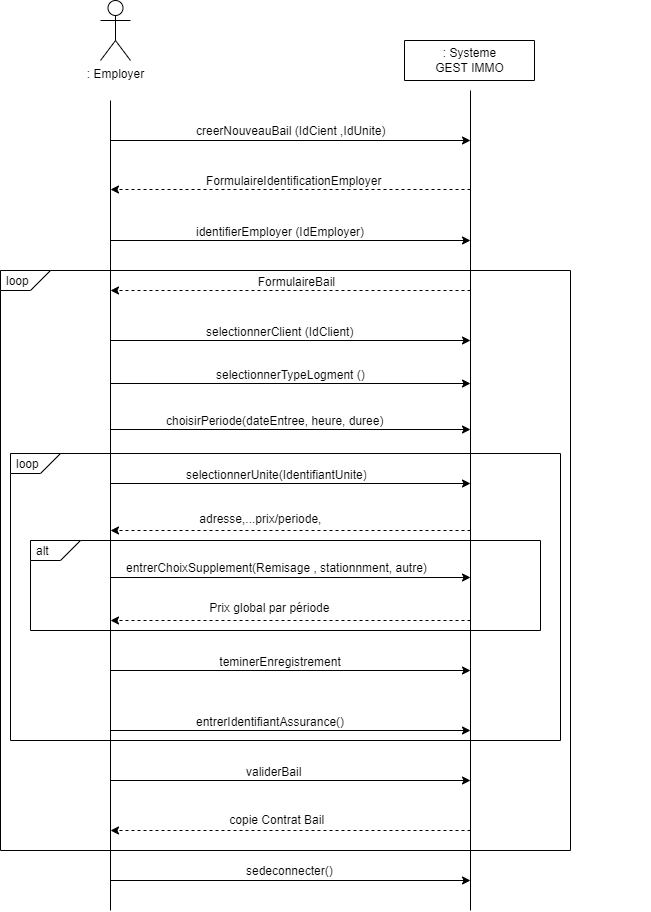

The diagram above was exported from draw.io. Its source (the exported page's mxGraphModel, read from the mxfile embedded in the PNG):
<mxGraphModel dx="868" dy="482" grid="1" gridSize="10" guides="1" tooltips="1" connect="1" arrows="1" fold="1" page="1" pageScale="1" pageWidth="827" pageHeight="1169" math="0" shadow="0">
  <root>
    <mxCell id="0" />
    <mxCell id="1" parent="0" />
    <object label=": Employer" id="7DDx3tKF5_g-ysBGYG_e-1">
      <mxCell style="shape=umlActor;verticalLabelPosition=bottom;verticalAlign=top;html=1;outlineConnect=0;" parent="1" vertex="1">
        <mxGeometry x="110" y="20" width="30" height="60" as="geometry" />
      </mxCell>
    </object>
    <mxCell id="7DDx3tKF5_g-ysBGYG_e-3" value="" style="endArrow=none;html=1;rounded=0;" parent="1" edge="1">
      <mxGeometry width="50" height="50" relative="1" as="geometry">
        <mxPoint x="120" y="930" as="sourcePoint" />
        <mxPoint x="120" y="120" as="targetPoint" />
      </mxGeometry>
    </mxCell>
    <mxCell id="7DDx3tKF5_g-ysBGYG_e-4" value="" style="endArrow=none;html=1;rounded=0;" parent="1" edge="1">
      <mxGeometry width="50" height="50" relative="1" as="geometry">
        <mxPoint x="480" y="520" as="sourcePoint" />
        <mxPoint x="480" y="120" as="targetPoint" />
      </mxGeometry>
    </mxCell>
    <mxCell id="7DDx3tKF5_g-ysBGYG_e-7" value="" style="swimlane;startSize=0;" parent="1" vertex="1">
      <mxGeometry x="414" y="60" width="130" height="40" as="geometry">
        <mxRectangle x="450" y="60" width="50" height="40" as="alternateBounds" />
      </mxGeometry>
    </mxCell>
    <mxCell id="7DDx3tKF5_g-ysBGYG_e-10" value="&lt;div&gt;: Systeme&lt;/div&gt;&lt;div&gt;GEST IMMO&lt;/div&gt;" style="text;html=1;align=center;verticalAlign=middle;resizable=0;points=[];autosize=1;strokeColor=none;fillColor=none;" parent="7DDx3tKF5_g-ysBGYG_e-7" vertex="1">
      <mxGeometry x="20" width="90" height="40" as="geometry" />
    </mxCell>
    <mxCell id="7DDx3tKF5_g-ysBGYG_e-15" value="" style="group" parent="1" vertex="1" connectable="0">
      <mxGeometry x="120" y="130" width="360" height="35" as="geometry" />
    </mxCell>
    <mxCell id="7DDx3tKF5_g-ysBGYG_e-11" value="" style="endArrow=classic;html=1;rounded=0;" parent="7DDx3tKF5_g-ysBGYG_e-15" edge="1">
      <mxGeometry width="50" height="50" relative="1" as="geometry">
        <mxPoint y="30" as="sourcePoint" />
        <mxPoint x="360" y="30" as="targetPoint" />
      </mxGeometry>
    </mxCell>
    <mxCell id="7DDx3tKF5_g-ysBGYG_e-14" value="creerNouveauBail (IdCient ,IdUnite)" style="text;strokeColor=none;fillColor=none;align=left;verticalAlign=middle;spacingLeft=4;spacingRight=4;overflow=hidden;points=[[0,0.5],[1,0.5]];portConstraint=eastwest;rotatable=0;" parent="7DDx3tKF5_g-ysBGYG_e-15" vertex="1">
      <mxGeometry x="80" y="5" width="230" height="30" as="geometry" />
    </mxCell>
    <mxCell id="7DDx3tKF5_g-ysBGYG_e-24" value="" style="group" parent="1" vertex="1" connectable="0">
      <mxGeometry x="120" y="179" width="360" height="30" as="geometry" />
    </mxCell>
    <mxCell id="7DDx3tKF5_g-ysBGYG_e-20" value="" style="endArrow=classic;html=1;rounded=0;dashed=1;" parent="7DDx3tKF5_g-ysBGYG_e-24" edge="1">
      <mxGeometry width="50" height="50" relative="1" as="geometry">
        <mxPoint x="360" y="30" as="sourcePoint" />
        <mxPoint y="30" as="targetPoint" />
      </mxGeometry>
    </mxCell>
    <mxCell id="7DDx3tKF5_g-ysBGYG_e-23" value="FormulaireIdentificationEmployer" style="text;strokeColor=none;fillColor=none;align=left;verticalAlign=middle;spacingLeft=4;spacingRight=4;overflow=hidden;points=[[0,0.5],[1,0.5]];portConstraint=eastwest;rotatable=0;dashed=1;" parent="7DDx3tKF5_g-ysBGYG_e-24" vertex="1">
      <mxGeometry x="90" y="6" width="200" height="30" as="geometry" />
    </mxCell>
    <mxCell id="7DDx3tKF5_g-ysBGYG_e-25" value="" style="group" parent="1" vertex="1" connectable="0">
      <mxGeometry x="120" y="230" width="360" height="36" as="geometry" />
    </mxCell>
    <mxCell id="7DDx3tKF5_g-ysBGYG_e-26" value="" style="endArrow=classic;html=1;rounded=0;" parent="7DDx3tKF5_g-ysBGYG_e-25" edge="1">
      <mxGeometry width="50" height="50" relative="1" as="geometry">
        <mxPoint y="30" as="sourcePoint" />
        <mxPoint x="360" y="30" as="targetPoint" />
      </mxGeometry>
    </mxCell>
    <mxCell id="7DDx3tKF5_g-ysBGYG_e-27" value="identifierEmployer (IdEmployer)" style="text;strokeColor=none;fillColor=none;align=left;verticalAlign=middle;spacingLeft=4;spacingRight=4;overflow=hidden;points=[[0,0.5],[1,0.5]];portConstraint=eastwest;rotatable=0;" parent="7DDx3tKF5_g-ysBGYG_e-25" vertex="1">
      <mxGeometry x="80" y="6" width="200" height="30" as="geometry" />
    </mxCell>
    <mxCell id="7DDx3tKF5_g-ysBGYG_e-28" value="" style="group" parent="1" vertex="1" connectable="0">
      <mxGeometry x="120" y="330" width="360" height="36" as="geometry" />
    </mxCell>
    <mxCell id="7DDx3tKF5_g-ysBGYG_e-29" value="" style="endArrow=classic;html=1;rounded=0;" parent="7DDx3tKF5_g-ysBGYG_e-28" edge="1">
      <mxGeometry width="50" height="50" relative="1" as="geometry">
        <mxPoint y="30" as="sourcePoint" />
        <mxPoint x="360" y="30" as="targetPoint" />
      </mxGeometry>
    </mxCell>
    <mxCell id="7DDx3tKF5_g-ysBGYG_e-30" value="selectionnerClient (IdClient)" style="text;strokeColor=none;fillColor=none;align=left;verticalAlign=middle;spacingLeft=4;spacingRight=4;overflow=hidden;points=[[0,0.5],[1,0.5]];portConstraint=eastwest;rotatable=0;" parent="7DDx3tKF5_g-ysBGYG_e-28" vertex="1">
      <mxGeometry x="90" y="6" width="180" height="30" as="geometry" />
    </mxCell>
    <mxCell id="7DDx3tKF5_g-ysBGYG_e-37" value="" style="group" parent="1" vertex="1" connectable="0">
      <mxGeometry x="120" y="419" width="360" height="30" as="geometry" />
    </mxCell>
    <mxCell id="7DDx3tKF5_g-ysBGYG_e-38" value="" style="endArrow=classic;html=1;rounded=0;" parent="7DDx3tKF5_g-ysBGYG_e-37" edge="1">
      <mxGeometry width="50" height="50" relative="1" as="geometry">
        <mxPoint y="30" as="sourcePoint" />
        <mxPoint x="360" y="30" as="targetPoint" />
      </mxGeometry>
    </mxCell>
    <mxCell id="7DDx3tKF5_g-ysBGYG_e-39" value="choisirPeriode(dateEntree, heure, duree)" style="text;strokeColor=none;fillColor=none;align=left;verticalAlign=middle;spacingLeft=4;spacingRight=4;overflow=hidden;points=[[0,0.5],[1,0.5]];portConstraint=eastwest;rotatable=0;" parent="7DDx3tKF5_g-ysBGYG_e-37" vertex="1">
      <mxGeometry x="50" y="6" width="250" height="30" as="geometry" />
    </mxCell>
    <mxCell id="7DDx3tKF5_g-ysBGYG_e-43" value="" style="group" parent="1" vertex="1" connectable="0">
      <mxGeometry x="120" y="280" width="360" height="30" as="geometry" />
    </mxCell>
    <mxCell id="7DDx3tKF5_g-ysBGYG_e-44" value="" style="endArrow=classic;html=1;rounded=0;dashed=1;" parent="7DDx3tKF5_g-ysBGYG_e-43" edge="1">
      <mxGeometry width="50" height="50" relative="1" as="geometry">
        <mxPoint x="360" y="30" as="sourcePoint" />
        <mxPoint y="30" as="targetPoint" />
      </mxGeometry>
    </mxCell>
    <mxCell id="7DDx3tKF5_g-ysBGYG_e-45" value="     FormulaireBail" style="text;strokeColor=none;fillColor=none;align=left;verticalAlign=middle;spacingLeft=4;spacingRight=4;overflow=hidden;points=[[0,0.5],[1,0.5]];portConstraint=eastwest;rotatable=0;dashed=1;" parent="7DDx3tKF5_g-ysBGYG_e-43" vertex="1">
      <mxGeometry x="125" y="6" width="110" height="30" as="geometry" />
    </mxCell>
    <mxCell id="7DDx3tKF5_g-ysBGYG_e-50" value="" style="endArrow=none;html=1;rounded=0;" parent="1" edge="1">
      <mxGeometry width="50" height="50" relative="1" as="geometry">
        <mxPoint x="480" y="930" as="sourcePoint" />
        <mxPoint x="480" y="110" as="targetPoint" />
      </mxGeometry>
    </mxCell>
    <mxCell id="7DDx3tKF5_g-ysBGYG_e-99" value="" style="group" parent="1" vertex="1" connectable="0">
      <mxGeometry x="120" y="660" width="370" height="170" as="geometry" />
    </mxCell>
    <mxCell id="7DDx3tKF5_g-ysBGYG_e-100" value="" style="endArrow=classic;html=1;rounded=0;" parent="7DDx3tKF5_g-ysBGYG_e-99" edge="1">
      <mxGeometry width="50" height="50" relative="1" as="geometry">
        <mxPoint y="30" as="sourcePoint" />
        <mxPoint x="360" y="30" as="targetPoint" />
      </mxGeometry>
    </mxCell>
    <mxCell id="7DDx3tKF5_g-ysBGYG_e-101" value="       teminerEnregistrement" style="text;strokeColor=none;fillColor=none;align=left;verticalAlign=middle;spacingLeft=4;spacingRight=4;overflow=hidden;points=[[0,0.5],[1,0.5]];portConstraint=eastwest;rotatable=0;" parent="7DDx3tKF5_g-ysBGYG_e-99" vertex="1">
      <mxGeometry x="80" y="6" width="250" height="30" as="geometry" />
    </mxCell>
    <mxCell id="7DDx3tKF5_g-ysBGYG_e-31" value="" style="group" parent="7DDx3tKF5_g-ysBGYG_e-99" vertex="1" connectable="0">
      <mxGeometry y="60" width="360" height="30" as="geometry" />
    </mxCell>
    <mxCell id="7DDx3tKF5_g-ysBGYG_e-32" value="" style="endArrow=classic;html=1;rounded=0;" parent="7DDx3tKF5_g-ysBGYG_e-31" edge="1">
      <mxGeometry width="50" height="50" relative="1" as="geometry">
        <mxPoint y="30" as="sourcePoint" />
        <mxPoint x="360" y="30" as="targetPoint" />
      </mxGeometry>
    </mxCell>
    <mxCell id="7DDx3tKF5_g-ysBGYG_e-33" value="entrerIdentifiantAssurance()" style="text;strokeColor=none;fillColor=none;align=left;verticalAlign=middle;spacingLeft=4;spacingRight=4;overflow=hidden;points=[[0,0.5],[1,0.5]];portConstraint=eastwest;rotatable=0;" parent="7DDx3tKF5_g-ysBGYG_e-31" vertex="1">
      <mxGeometry x="80" y="6" width="170" height="30" as="geometry" />
    </mxCell>
    <mxCell id="xvsSL8mxhOSsqefTtEmr-4" value="" style="swimlane;startSize=0;" parent="1" vertex="1">
      <mxGeometry x="20" y="473" width="550" height="287" as="geometry" />
    </mxCell>
    <mxCell id="7DDx3tKF5_g-ysBGYG_e-34" value="" style="group" parent="xvsSL8mxhOSsqefTtEmr-4" vertex="1" connectable="0">
      <mxGeometry x="100" width="540" height="437" as="geometry" />
    </mxCell>
    <mxCell id="7DDx3tKF5_g-ysBGYG_e-35" value="" style="endArrow=classic;html=1;rounded=0;" parent="7DDx3tKF5_g-ysBGYG_e-34" edge="1">
      <mxGeometry width="50" height="50" relative="1" as="geometry">
        <mxPoint y="30" as="sourcePoint" />
        <mxPoint x="360" y="30" as="targetPoint" />
      </mxGeometry>
    </mxCell>
    <mxCell id="7DDx3tKF5_g-ysBGYG_e-36" value="selectionnerUnite(IdentifiantUnite)" style="text;strokeColor=none;fillColor=none;align=left;verticalAlign=middle;spacingLeft=4;spacingRight=4;overflow=hidden;points=[[0,0.5],[1,0.5]];portConstraint=eastwest;rotatable=0;" parent="7DDx3tKF5_g-ysBGYG_e-34" vertex="1">
      <mxGeometry x="70" y="6" width="190" height="30" as="geometry" />
    </mxCell>
    <mxCell id="7DDx3tKF5_g-ysBGYG_e-66" value="" style="group" parent="7DDx3tKF5_g-ysBGYG_e-34" vertex="1" connectable="0">
      <mxGeometry y="-100" width="540" height="537" as="geometry" />
    </mxCell>
    <mxCell id="7DDx3tKF5_g-ysBGYG_e-67" value="" style="endArrow=classic;html=1;rounded=0;" parent="7DDx3tKF5_g-ysBGYG_e-66" edge="1">
      <mxGeometry width="50" height="50" relative="1" as="geometry">
        <mxPoint y="30" as="sourcePoint" />
        <mxPoint x="360" y="30" as="targetPoint" />
      </mxGeometry>
    </mxCell>
    <mxCell id="7DDx3tKF5_g-ysBGYG_e-68" value="selectionnerTypeLogment ()" style="text;strokeColor=none;fillColor=none;align=left;verticalAlign=middle;spacingLeft=4;spacingRight=4;overflow=hidden;points=[[0,0.5],[1,0.5]];portConstraint=eastwest;rotatable=0;" parent="7DDx3tKF5_g-ysBGYG_e-66" vertex="1">
      <mxGeometry x="100" y="6" width="190" height="30" as="geometry" />
    </mxCell>
    <mxCell id="7DDx3tKF5_g-ysBGYG_e-84" value="" style="group" parent="7DDx3tKF5_g-ysBGYG_e-66" vertex="1" connectable="0">
      <mxGeometry y="397" width="360" height="30" as="geometry" />
    </mxCell>
    <mxCell id="7DDx3tKF5_g-ysBGYG_e-85" value="" style="endArrow=classic;html=1;rounded=0;" parent="7DDx3tKF5_g-ysBGYG_e-84" edge="1">
      <mxGeometry width="50" height="50" relative="1" as="geometry">
        <mxPoint y="30" as="sourcePoint" />
        <mxPoint x="360" y="30" as="targetPoint" />
      </mxGeometry>
    </mxCell>
    <mxCell id="7DDx3tKF5_g-ysBGYG_e-86" value="validerBail" style="text;strokeColor=none;fillColor=none;align=left;verticalAlign=middle;spacingLeft=4;spacingRight=4;overflow=hidden;points=[[0,0.5],[1,0.5]];portConstraint=eastwest;rotatable=0;" parent="7DDx3tKF5_g-ysBGYG_e-84" vertex="1">
      <mxGeometry x="130" y="6" width="70" height="30" as="geometry" />
    </mxCell>
    <mxCell id="7DDx3tKF5_g-ysBGYG_e-81" value="" style="group" parent="7DDx3tKF5_g-ysBGYG_e-66" vertex="1" connectable="0">
      <mxGeometry y="497" width="360" height="30" as="geometry" />
    </mxCell>
    <mxCell id="7DDx3tKF5_g-ysBGYG_e-82" value="" style="endArrow=classic;html=1;rounded=0;" parent="7DDx3tKF5_g-ysBGYG_e-81" edge="1">
      <mxGeometry width="50" height="50" relative="1" as="geometry">
        <mxPoint y="30" as="sourcePoint" />
        <mxPoint x="360" y="30" as="targetPoint" />
      </mxGeometry>
    </mxCell>
    <mxCell id="7DDx3tKF5_g-ysBGYG_e-83" value="sedeconnecter()" style="text;strokeColor=none;fillColor=none;align=left;verticalAlign=middle;spacingLeft=4;spacingRight=4;overflow=hidden;points=[[0,0.5],[1,0.5]];portConstraint=eastwest;rotatable=0;" parent="7DDx3tKF5_g-ysBGYG_e-81" vertex="1">
      <mxGeometry x="130" y="5" width="100" height="30" as="geometry" />
    </mxCell>
    <mxCell id="Nc8gXIyMNTWY-jd3SYh1-1" value="" style="group" vertex="1" connectable="0" parent="xvsSL8mxhOSsqefTtEmr-4">
      <mxGeometry x="100" y="94" width="360" height="36" as="geometry" />
    </mxCell>
    <mxCell id="Nc8gXIyMNTWY-jd3SYh1-2" value="" style="endArrow=classic;html=1;rounded=0;" edge="1" parent="Nc8gXIyMNTWY-jd3SYh1-1">
      <mxGeometry width="50" height="50" relative="1" as="geometry">
        <mxPoint y="30" as="sourcePoint" />
        <mxPoint x="360" y="30" as="targetPoint" />
      </mxGeometry>
    </mxCell>
    <mxCell id="Nc8gXIyMNTWY-jd3SYh1-3" value="entrerChoixSupplement(Remisage , stationnment, autre)" style="text;strokeColor=none;fillColor=none;align=left;verticalAlign=middle;spacingLeft=4;spacingRight=4;overflow=hidden;points=[[0,0.5],[1,0.5]];portConstraint=eastwest;rotatable=0;" vertex="1" parent="Nc8gXIyMNTWY-jd3SYh1-1">
      <mxGeometry x="10" y="5" width="319" height="30" as="geometry" />
    </mxCell>
    <mxCell id="7DDx3tKF5_g-ysBGYG_e-54" value="" style="group" parent="xvsSL8mxhOSsqefTtEmr-4" vertex="1" connectable="0">
      <mxGeometry x="100" y="47" width="360" height="30" as="geometry" />
    </mxCell>
    <mxCell id="7DDx3tKF5_g-ysBGYG_e-55" value="" style="endArrow=classic;html=1;rounded=0;dashed=1;" parent="7DDx3tKF5_g-ysBGYG_e-54" edge="1">
      <mxGeometry width="50" height="50" relative="1" as="geometry">
        <mxPoint x="360" y="30" as="sourcePoint" />
        <mxPoint y="30" as="targetPoint" />
      </mxGeometry>
    </mxCell>
    <mxCell id="7DDx3tKF5_g-ysBGYG_e-56" value="                   adresse,...prix/periode, " style="text;strokeColor=none;fillColor=none;align=left;verticalAlign=middle;spacingLeft=4;spacingRight=4;overflow=hidden;points=[[0,0.5],[1,0.5]];portConstraint=eastwest;rotatable=0;dashed=1;" parent="7DDx3tKF5_g-ysBGYG_e-54" vertex="1">
      <mxGeometry x="20" y="5" width="320" height="25" as="geometry" />
    </mxCell>
    <mxCell id="7DDx3tKF5_g-ysBGYG_e-90" value="" style="group" parent="xvsSL8mxhOSsqefTtEmr-4" vertex="1" connectable="0">
      <mxGeometry x="100" y="137" width="430" height="150" as="geometry" />
    </mxCell>
    <mxCell id="7DDx3tKF5_g-ysBGYG_e-91" value="" style="endArrow=classic;html=1;rounded=0;dashed=1;" parent="7DDx3tKF5_g-ysBGYG_e-90" edge="1">
      <mxGeometry width="50" height="50" relative="1" as="geometry">
        <mxPoint x="360" y="30" as="sourcePoint" />
        <mxPoint y="30" as="targetPoint" />
      </mxGeometry>
    </mxCell>
    <mxCell id="7DDx3tKF5_g-ysBGYG_e-92" value="       Prix global par période" style="text;strokeColor=none;fillColor=none;align=left;verticalAlign=middle;spacingLeft=4;spacingRight=4;overflow=hidden;points=[[0,0.5],[1,0.5]];portConstraint=eastwest;rotatable=0;dashed=1;" parent="7DDx3tKF5_g-ysBGYG_e-90" vertex="1">
      <mxGeometry x="70" y="1.5" width="170" height="30" as="geometry" />
    </mxCell>
    <mxCell id="8ra9D_vimBIrPxd61I0m-3" value="" style="swimlane;startSize=0;" vertex="1" parent="7DDx3tKF5_g-ysBGYG_e-90">
      <mxGeometry x="-80" y="-50" width="510" height="90" as="geometry" />
    </mxCell>
    <mxCell id="hH7a46_mWgkrGvSYrHhh-2" value="" style="swimlane;startSize=0;" vertex="1" parent="1">
      <mxGeometry x="10" y="290" width="570" height="580" as="geometry" />
    </mxCell>
    <mxCell id="6IotH1ropnN7gHcZrj-7-1" value="" style="shape=card;whiteSpace=wrap;html=1;rotation=-180;" vertex="1" parent="hH7a46_mWgkrGvSYrHhh-2">
      <mxGeometry width="50" height="20" as="geometry" />
    </mxCell>
    <mxCell id="6IotH1ropnN7gHcZrj-7-2" value="loop" style="text;strokeColor=none;fillColor=none;align=left;verticalAlign=middle;spacingLeft=4;spacingRight=4;overflow=hidden;points=[[0,0.5],[1,0.5]];portConstraint=eastwest;rotatable=0;" vertex="1" parent="hH7a46_mWgkrGvSYrHhh-2">
      <mxGeometry y="-5" width="80" height="30" as="geometry" />
    </mxCell>
    <mxCell id="6IotH1ropnN7gHcZrj-7-4" value="" style="shape=card;whiteSpace=wrap;html=1;rotation=-180;" vertex="1" parent="hH7a46_mWgkrGvSYrHhh-2">
      <mxGeometry x="10" y="183" width="50" height="20" as="geometry" />
    </mxCell>
    <mxCell id="6IotH1ropnN7gHcZrj-7-5" value="loop" style="text;strokeColor=none;fillColor=none;align=left;verticalAlign=middle;spacingLeft=4;spacingRight=4;overflow=hidden;points=[[0,0.5],[1,0.5]];portConstraint=eastwest;rotatable=0;" vertex="1" parent="hH7a46_mWgkrGvSYrHhh-2">
      <mxGeometry x="10" y="178" width="80" height="30" as="geometry" />
    </mxCell>
    <mxCell id="8ra9D_vimBIrPxd61I0m-5" value="" style="shape=card;whiteSpace=wrap;html=1;rotation=-180;" vertex="1" parent="hH7a46_mWgkrGvSYrHhh-2">
      <mxGeometry x="30" y="270" width="50" height="20" as="geometry" />
    </mxCell>
    <mxCell id="8ra9D_vimBIrPxd61I0m-6" value="alt" style="text;strokeColor=none;fillColor=none;align=left;verticalAlign=middle;spacingLeft=4;spacingRight=4;overflow=hidden;points=[[0,0.5],[1,0.5]];portConstraint=eastwest;rotatable=0;" vertex="1" parent="hH7a46_mWgkrGvSYrHhh-2">
      <mxGeometry x="30" y="265" width="80" height="30" as="geometry" />
    </mxCell>
    <mxCell id="7DDx3tKF5_g-ysBGYG_e-93" value="" style="group" parent="hH7a46_mWgkrGvSYrHhh-2" vertex="1" connectable="0">
      <mxGeometry x="110" y="530" width="360" height="30" as="geometry" />
    </mxCell>
    <mxCell id="7DDx3tKF5_g-ysBGYG_e-94" value="" style="endArrow=classic;html=1;rounded=0;dashed=1;" parent="7DDx3tKF5_g-ysBGYG_e-93" edge="1">
      <mxGeometry width="50" height="50" relative="1" as="geometry">
        <mxPoint x="360" y="30" as="sourcePoint" />
        <mxPoint y="30" as="targetPoint" />
      </mxGeometry>
    </mxCell>
    <mxCell id="7DDx3tKF5_g-ysBGYG_e-95" value="       copie Contrat Bail" style="text;strokeColor=none;fillColor=none;align=left;verticalAlign=middle;spacingLeft=4;spacingRight=4;overflow=hidden;points=[[0,0.5],[1,0.5]];portConstraint=eastwest;rotatable=0;dashed=1;" parent="7DDx3tKF5_g-ysBGYG_e-93" vertex="1">
      <mxGeometry x="90" y="4" width="200" height="30" as="geometry" />
    </mxCell>
  </root>
</mxGraphModel>